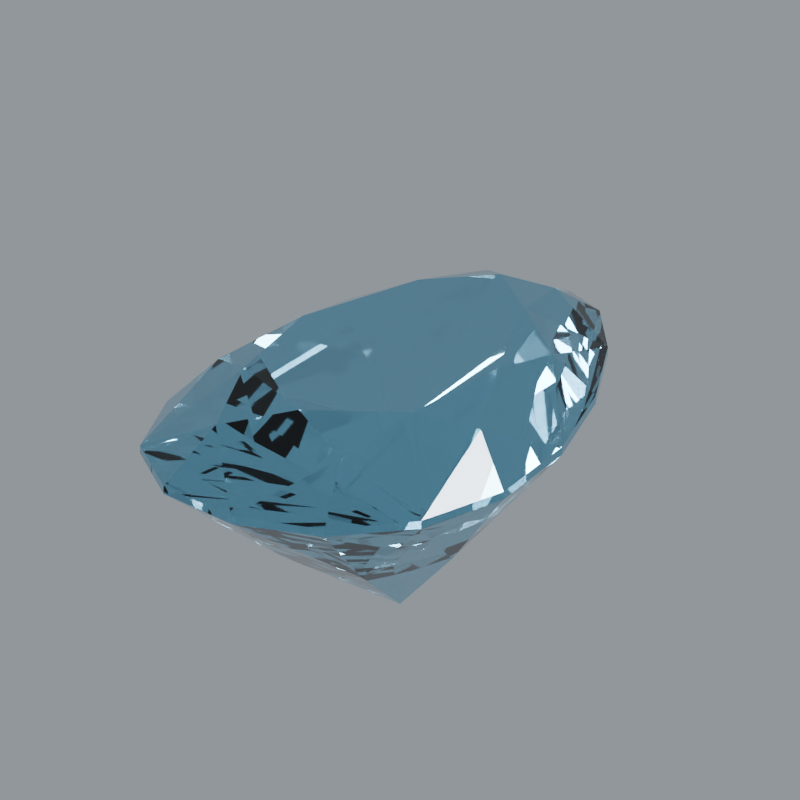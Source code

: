 # Source: stone-topaz.blend  (saved by Blender 5.2.44; exported with 4.5.12 LTS)
import bpy
from mathutils import Matrix  # noqa: F401  (used for matrix-valued properties, if any)

bpy.ops.wm.read_factory_settings(use_empty=True)
scene = bpy.context.scene
scene.name = 'Scene'

# ---- materials (node trees are filled in below, after node groups)
mat_topaz_polished_facets = bpy.data.materials.new('Topaz polished facets')
mat_topaz_polished_facets.diffuse_color = (0.2582, 0.5906, 0.7758, 1.0)

# ---- material node trees
mat_topaz_polished_facets.use_nodes = True; mat_topaz_polished_facets.node_tree.nodes.clear()
_N = mat_topaz_polished_facets.node_tree.nodes; _L = mat_topaz_polished_facets.node_tree.links
n0 = _N.new('ShaderNodeBsdfPrincipled'); n0.name = 'Principled BSDF'; n0.location = (-200, 100)
n0.inputs[0].default_value = (0.2582, 0.5906, 0.7758, 1.0)
n0.inputs[2].default_value = 0.018
n0.inputs[3].default_value = 1.62
n0.inputs[10].default_value = 0.005
n0.inputs[18].default_value = 1.0
n0.inputs[19].default_value = 0.08
n0.inputs[20].default_value = 0.12
n1 = _N.new('ShaderNodeOutputMaterial'); n1.name = 'Material Output'; n1.location = (200, 100)
_L.new(n0.outputs[0], n1.inputs[0])
n1.is_active_output = True

# ---- world
world_studio_world = bpy.data.worlds.new('Studio world'); scene.world = world_studio_world
world_studio_world.use_nodes = True; world_studio_world.node_tree.nodes.clear()
_N = world_studio_world.node_tree.nodes; _L = world_studio_world.node_tree.links
n0 = _N.new('ShaderNodeBackground'); n0.name = 'Background'; n0.location = (-200, 100)
n0.inputs[0].default_value = (0.55, 0.6, 0.65, 1.0)
n0.inputs[1].default_value = 0.5
n1 = _N.new('ShaderNodeOutputWorld'); n1.name = 'World Output'; n1.location = (200, 100)
_L.new(n0.outputs[0], n1.inputs[0])
n1.is_active_output = True

# ---- cameras
cam_camera = bpy.data.cameras.new('Camera')
cam_camera.type = 'ORTHO'
cam_camera.clip_start = 0.01
cam_camera.clip_end = 100.0
cam_camera.lens = 52.0
cam_camera.ortho_scale = 3.25

# ---- lights
light_area = bpy.data.lights.new('Area', 'AREA')
light_area.color = (1.0, 0.94, 0.86)
light_area.energy = 650.0
light_area.shape = 'DISK'
light_area.size = 4.0
light_area.size_y = 1.0
light_area_001 = bpy.data.lights.new('Area.001', 'AREA')
light_area_001.color = (0.82, 0.91, 1.0)
light_area_001.energy = 800.0
light_area_001.shape = 'DISK'
light_area_001.size = 3.0
light_area_001.size_y = 1.0
light_area_002 = bpy.data.lights.new('Area.002', 'AREA')
light_area_002.energy = 180.0
light_area_002.shape = 'DISK'
light_area_002.size = 2.0
light_area_002.size_y = 1.0

# ---- meshes
me_gemstone_topaz = bpy.data.meshes.new('Gemstone Topaz')
me_gemstone_topaz.from_pydata([(0.0, 0.0, 0.2924), (0.0, 0.0, -0.8837), (0.468, 0.0, 0.2924), (0.4931, 0.3821, 0.2095), (0.78, 0.0, 0.0175), (0.6322, 0.4898, 0.0175), (0.78, 0.0, -0.0175), (0.6322, 0.4898, -0.0175), (0.3161, 0.2449, -0.4836), (0.2559, 0.5431, 0.2924), (0.1639, 0.9224, 0.2095), (0.4265, 0.9051, 0.0175), (0.2101, 1.183, 0.0175), (0.4265, 0.9051, -0.0175), (0.2101, 1.183, -0.0175), (0.1051, 0.5913, -0.4836), (1.947e-17, 0.768, 0.2924), (-0.1639, 0.9224, 0.2095), (3.245e-17, 1.28, 0.0175), (-0.2101, 1.183, 0.0175), (3.245e-17, 1.28, -0.0175), (-0.2101, 1.183, -0.0175), (-0.1051, 0.5913, -0.4836), (-0.2559, 0.5431, 0.2924), (-0.4931, 0.3821, 0.2095), (-0.4265, 0.9051, 0.0175), (-0.6322, 0.4898, 0.0175), (-0.4265, 0.9051, -0.0175), (-0.6322, 0.4898, -0.0175), (-0.3161, 0.2449, -0.4836), (-0.468, 9.405e-17, 0.2924), (-0.631, -0.3821, 0.2095), (-0.78, 1.568e-16, 0.0175), (-0.809, -0.4898, 0.0175), (-0.78, 1.568e-16, -0.0175), (-0.809, -0.4898, -0.0175), (-0.4045, -0.2449, -0.4836), (-0.4059, -0.5431, 0.2924), (-0.3018, -0.9224, 0.2095), (-0.6765, -0.9051, 0.0175), (-0.3869, -1.183, 0.0175), (-0.6765, -0.9051, -0.0175), (-0.3869, -1.183, -0.0175), (-0.1934, -0.5913, -0.4836), (-1.135e-16, -0.768, 0.2924), (0.3018, -0.9224, 0.2095), (-1.892e-16, -1.28, 0.0175), (0.3869, -1.183, 0.0175), (-1.892e-16, -1.28, -0.0175), (0.3869, -1.183, -0.0175), (0.1934, -0.5913, -0.4836), (0.4059, -0.5431, 0.2924), (0.631, -0.3821, 0.2095), (0.6765, -0.9051, 0.0175), (0.809, -0.4898, 0.0175), (0.6765, -0.9051, -0.0175), (0.809, -0.4898, -0.0175), (0.4045, -0.2449, -0.4836)], [], [(0, 2, 9), (3, 9, 2), (4, 3, 2), (52, 4, 2), (4, 5, 3), (54, 4, 52), (8, 7, 6), (57, 6, 56), (1, 8, 6), (57, 1, 6), (0, 9, 16), (10, 16, 9), (11, 10, 9), (3, 11, 9), (11, 12, 10), (5, 11, 3), (15, 14, 13), (8, 13, 7), (1, 15, 13), (8, 1, 13), (0, 16, 23), (17, 23, 16), (18, 17, 16), (10, 18, 16), (18, 19, 17), (12, 18, 10), (22, 21, 20), (15, 20, 14), (1, 22, 20), (15, 1, 20), (0, 23, 30), (24, 30, 23), (25, 24, 23), (17, 25, 23), (25, 26, 24), (19, 25, 17), (29, 28, 27), (22, 27, 21), (1, 29, 27), (22, 1, 27), (0, 30, 37), (31, 37, 30), (32, 31, 30), (24, 32, 30), (32, 33, 31), (26, 32, 24), (36, 35, 34), (29, 34, 28), (1, 36, 34), (29, 1, 34), (0, 37, 44), (38, 44, 37), (39, 38, 37), (31, 39, 37), (39, 40, 38), (33, 39, 31), (43, 42, 41), (36, 41, 35), (1, 43, 41), (36, 1, 41), (0, 44, 51), (45, 51, 44), (46, 45, 44), (38, 46, 44), (46, 47, 45), (40, 46, 38), (50, 49, 48), (43, 48, 42), (1, 50, 48), (43, 1, 48), (0, 51, 2), (52, 2, 51), (53, 52, 51), (45, 53, 51), (53, 54, 52), (47, 53, 45), (57, 56, 55), (50, 55, 49), (1, 57, 55), (50, 1, 55), (7, 5, 4), (6, 7, 4), (13, 11, 5), (7, 13, 5), (14, 12, 11), (13, 14, 11), (20, 18, 12), (14, 20, 12), (21, 19, 18), (20, 21, 18), (27, 25, 19), (21, 27, 19), (28, 26, 25), (27, 28, 25), (34, 32, 26), (28, 34, 26), (35, 33, 32), (34, 35, 32), (41, 39, 33), (35, 41, 33), (42, 40, 39), (41, 42, 39), (48, 46, 40), (42, 48, 40), (49, 47, 46), (48, 49, 46), (55, 53, 47), (49, 55, 47), (56, 54, 53), (55, 56, 53), (6, 4, 54), (56, 6, 54)])
me_gemstone_topaz.materials.append(mat_topaz_polished_facets)
me_gemstone_topaz.update()

# ---- objects
ob_gemstone_topaz = bpy.data.objects.new('Gemstone Topaz', me_gemstone_topaz)
ob_presentation_camera = bpy.data.objects.new('Presentation camera', cam_camera)
ob_key_softbox = bpy.data.objects.new('Key softbox', light_area)
ob_edge_softbox = bpy.data.objects.new('Edge softbox', light_area_001)
ob_front_strip = bpy.data.objects.new('Front strip', light_area_002)

# ---- transforms, parenting, visibility, modifiers, constraints
ob_gemstone_topaz.location = (0.0, 0.0, 0.0)
ob_gemstone_topaz.rotation_euler = (0.0, 0.0, 0.04044)
ob_presentation_camera.location = (3.6, -5.2, 3.0)
ob_presentation_camera.rotation_euler = (1.132, -9.023e-08, 0.6055)
ob_key_softbox.location = (-3.0, -4.0, 5.0)
ob_key_softbox.rotation_euler = (0.7854, -7.115e-08, -0.6435)
ob_edge_softbox.location = (4.0, 1.0, 3.0)
ob_edge_softbox.rotation_euler = (0.9418, 5.518e-10, 1.816)
ob_front_strip.location = (0.0, -4.0, 0.5)
ob_front_strip.rotation_euler = (1.446, -0.0, 0.0)

# ---- collection membership
scene.collection.objects.link(ob_gemstone_topaz)
scene.collection.objects.link(ob_presentation_camera)
scene.collection.objects.link(ob_key_softbox)
scene.collection.objects.link(ob_edge_softbox)
scene.collection.objects.link(ob_front_strip)

# ---- scene / render settings (as saved in the file)
scene.camera = ob_presentation_camera
scene.frame_start = 1; scene.frame_end = 250; scene.frame_set(1)
scene.render.engine = 'CYCLES'
scene.render.resolution_x = 768
scene.render.resolution_y = 768
scene.render.film_transparent = True
scene.render.bake_bias = 0.0
scene.render.bake_samples = 0
scene.render.compositor_device = 'GPU'
scene.cycles.samples = 48
scene.cycles.transmission_bounces = 10
scene.eevee.use_volume_custom_range = False
scene.eevee.fast_gi_thickness_near = 0.1
scene.eevee.fast_gi_thickness_far = 0.0
scene.eevee.ray_tracing_options.screen_trace_thickness = 0.1
scene.view_settings.look = 'AgX - Medium High Contrast'
bpy.context.view_layer.update()
